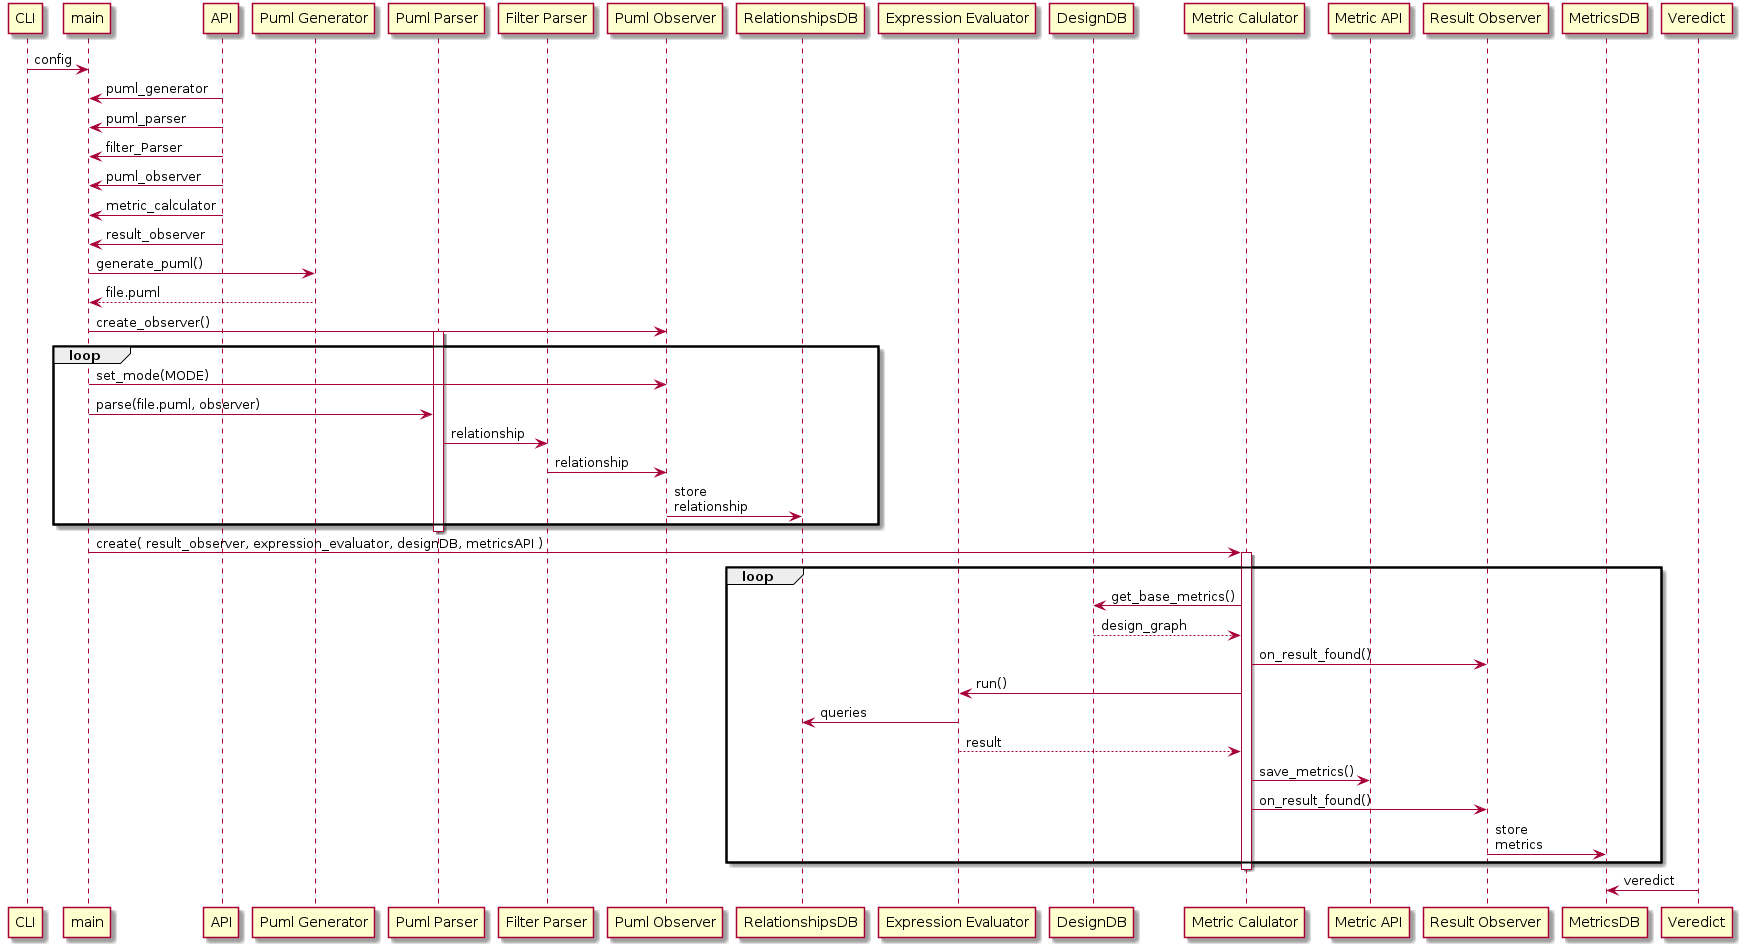

The diagram above was rendered by PlantUML. Its source (embedded in the PNG):
@startuml
participant CLI
participant main
participant "API" as API
participant "Puml Generator" as PumlGenerator
participant "Puml Parser" as PumlParser
participant "Filter Parser" as FilterParser
participant "Puml Observer" as PumlObserver
participant "RelationshipsDB" as relationshipsDB
participant "Expression Evaluator" as ExpressionEvaluator
participant "DesignDB" as designDB
participant "Metric Calulator" as MetricCalculator
participant "Metric API" as MetricAPI
participant "Result Observer" as ResultObserver
participant "MetricsDB" as metricsDB
participant "Veredict" as Veredict

CLI -> main: config

API -> main: puml_generator

API -> main: puml_parser

API -> main: filter_Parser

API -> main: puml_observer

API -> main: metric_calculator

API -> main: result_observer

main -> PumlGenerator: generate_puml()

PumlGenerator --> main: file.puml

main -> PumlObserver: create_observer()

activate PumlParser

loop
    main -> PumlObserver: set_mode(MODE)
    main -> PumlParser: parse(file.puml, observer)
    PumlParser -> FilterParser: relationship
    FilterParser -> PumlObserver: relationship
    PumlObserver -> relationshipsDB: store\nrelationship
end
deactivate PumlParser

main -> MetricCalculator: create( result_observer, expression_evaluator, designDB, metricsAPI ) 

activate MetricCalculator

loop
    MetricCalculator -> designDB: get_base_metrics()
    designDB --> MetricCalculator: design_graph
    MetricCalculator -> ResultObserver: on_result_found()
    MetricCalculator -> ExpressionEvaluator: run()
    ExpressionEvaluator -> relationshipsDB: queries
    ExpressionEvaluator --> MetricCalculator: result
    MetricCalculator -> MetricAPI: save_metrics()
    MetricCalculator -> ResultObserver: on_result_found()
    ResultObserver -> metricsDB: store\nmetrics
end
deactivate MetricCalculator


Veredict -> metricsDB: veredict

@enduml